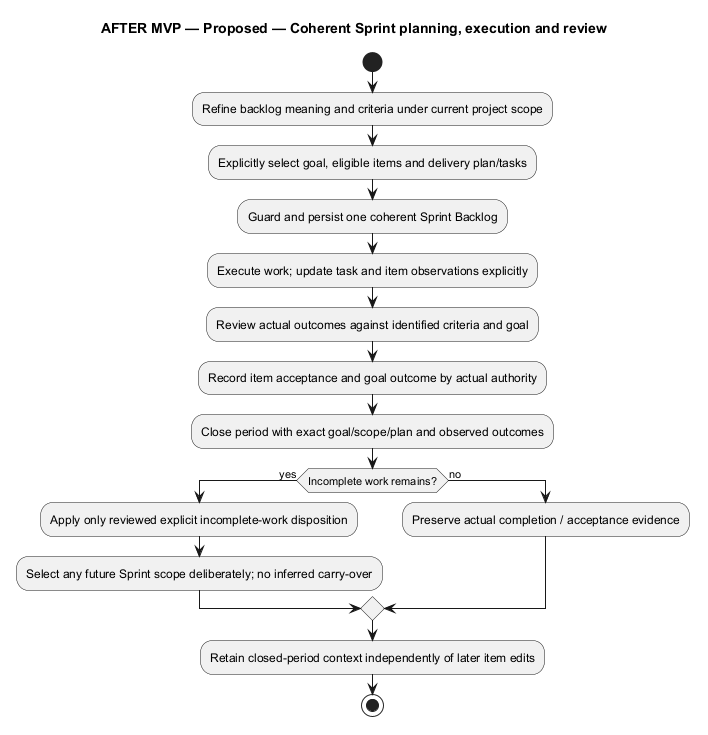

The diagram above was rendered by PlantUML. Its source (embedded in the PNG):
@startuml
' OWNER-MVP-2026-11-04 review: Future after MVP. Provider, advanced Sprint/review, or untrusted execution requirement retained as deferred.
title AFTER MVP — Proposed — Coherent Sprint planning, execution and review
skinparam backgroundColor white
skinparam shadowing false
skinparam defaultFontName Arial

start
:Refine backlog meaning and criteria under current project scope;
:Explicitly select goal, eligible items and delivery plan/tasks;
:Guard and persist one coherent Sprint Backlog;
:Execute work; update task and item observations explicitly;
:Review actual outcomes against identified criteria and goal;
:Record item acceptance and goal outcome by actual authority;
:Close period with exact goal/scope/plan and observed outcomes;
if (Incomplete work remains?) then (yes)
 :Apply only reviewed explicit incomplete-work disposition;
 :Select any future Sprint scope deliberately; no inferred carry-over;
else (no)
 :Preserve actual completion / acceptance evidence;
endif
:Retain closed-period context independently of later item edits;
stop

@enduml